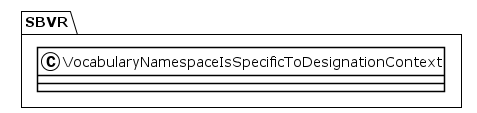

The diagram above was rendered by PlantUML. Its source (embedded in the PNG):
@startuml
!theme plain
package SBVR {
class VocabularyNamespaceIsSpecificToDesignationContext {
}
}
@enduml